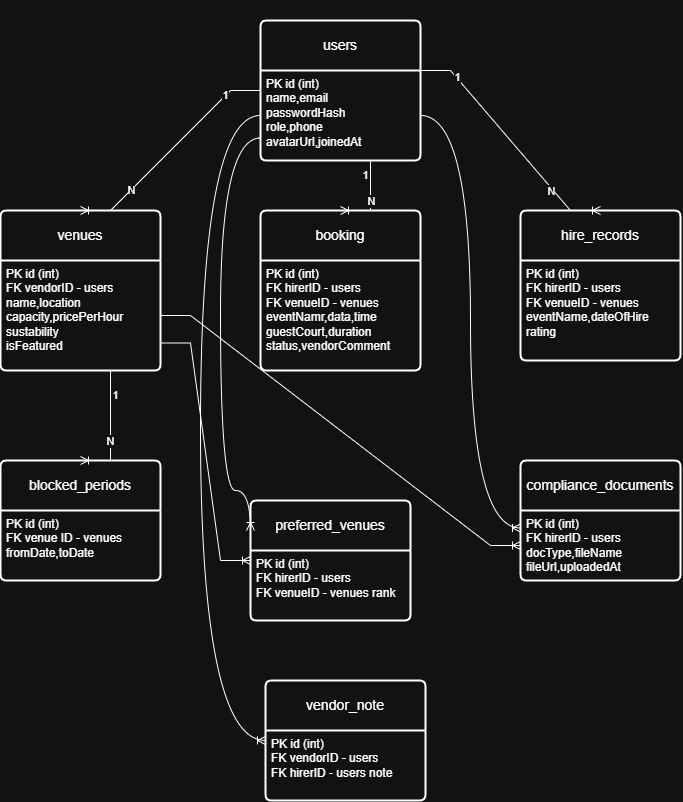

The diagram above was exported from draw.io. Its source (the exported page's mxGraphModel, read from the mxfile embedded in the PNG):
<mxGraphModel dx="1717" dy="1978" grid="1" gridSize="10" guides="1" tooltips="1" connect="1" arrows="1" fold="1" page="1" pageScale="1" pageWidth="850" pageHeight="1100" math="0" shadow="0">
  <root>
    <mxCell id="0" />
    <mxCell id="1" parent="0" />
    <mxCell id="1NLKbS2K4RovnRSgpJpw-3" parent="1" style="swimlane;childLayout=stackLayout;horizontal=1;startSize=50;horizontalStack=0;rounded=1;fontSize=14;fontStyle=0;strokeWidth=2;resizeParent=0;resizeLast=1;shadow=0;dashed=0;align=center;arcSize=4;whiteSpace=wrap;html=1;" value="users" vertex="1">
      <mxGeometry height="140" width="160" x="340" y="10" as="geometry" />
    </mxCell>
    <mxCell id="1NLKbS2K4RovnRSgpJpw-4" parent="1NLKbS2K4RovnRSgpJpw-3" style="align=left;strokeColor=none;fillColor=none;spacingLeft=4;spacingRight=4;fontSize=12;verticalAlign=top;resizable=0;rotatable=0;part=1;html=1;whiteSpace=wrap;" value="PK id (int)&lt;div&gt;name,email&lt;/div&gt;&lt;div&gt;passwordHash&lt;/div&gt;&lt;div&gt;role,phone&lt;/div&gt;&lt;div&gt;avatarUrl,joinedAt&lt;/div&gt;" vertex="1">
      <mxGeometry height="90" width="160" y="50" as="geometry" />
    </mxCell>
    <mxCell id="1NLKbS2K4RovnRSgpJpw-5" parent="1" style="swimlane;childLayout=stackLayout;horizontal=1;startSize=50;horizontalStack=0;rounded=1;fontSize=14;fontStyle=0;strokeWidth=2;resizeParent=0;resizeLast=1;shadow=0;dashed=0;align=center;arcSize=4;whiteSpace=wrap;html=1;" value="venues" vertex="1">
      <mxGeometry height="160" width="160" x="80" y="200" as="geometry" />
    </mxCell>
    <mxCell id="1NLKbS2K4RovnRSgpJpw-6" parent="1NLKbS2K4RovnRSgpJpw-5" style="align=left;strokeColor=none;fillColor=none;spacingLeft=4;spacingRight=4;fontSize=12;verticalAlign=top;resizable=0;rotatable=0;part=1;html=1;whiteSpace=wrap;" value="PK id (int)&lt;div&gt;FK vendorID - users&lt;/div&gt;&lt;div&gt;name,location&lt;/div&gt;&lt;div&gt;capacity,pricePerHour&lt;/div&gt;&lt;div&gt;sustability&lt;/div&gt;&lt;div&gt;isFeatured&lt;/div&gt;" vertex="1">
      <mxGeometry height="110" width="160" y="50" as="geometry" />
    </mxCell>
    <mxCell id="1NLKbS2K4RovnRSgpJpw-15" parent="1" style="swimlane;childLayout=stackLayout;horizontal=1;startSize=50;horizontalStack=0;rounded=1;fontSize=14;fontStyle=0;strokeWidth=2;resizeParent=0;resizeLast=1;shadow=0;dashed=0;align=center;arcSize=4;whiteSpace=wrap;html=1;" value="booking" vertex="1">
      <mxGeometry height="160" width="160" x="340" y="200" as="geometry" />
    </mxCell>
    <mxCell id="1NLKbS2K4RovnRSgpJpw-16" parent="1NLKbS2K4RovnRSgpJpw-15" style="align=left;strokeColor=none;fillColor=none;spacingLeft=4;spacingRight=4;fontSize=12;verticalAlign=top;resizable=0;rotatable=0;part=1;html=1;whiteSpace=wrap;" value="PK id (int)&lt;div&gt;FK hirerID - users&lt;/div&gt;&lt;div&gt;FK venueID - venues&lt;/div&gt;&lt;div&gt;eventNamr,data,time&lt;/div&gt;&lt;div&gt;guestCourt,duration&lt;/div&gt;&lt;div&gt;status,vendorComment&lt;/div&gt;" vertex="1">
      <mxGeometry height="110" width="160" y="50" as="geometry" />
    </mxCell>
    <mxCell id="1NLKbS2K4RovnRSgpJpw-17" parent="1" style="swimlane;childLayout=stackLayout;horizontal=1;startSize=50;horizontalStack=0;rounded=1;fontSize=14;fontStyle=0;strokeWidth=2;resizeParent=0;resizeLast=1;shadow=0;dashed=0;align=center;arcSize=4;whiteSpace=wrap;html=1;" value="hire_records" vertex="1">
      <mxGeometry height="150" width="160" x="600" y="200" as="geometry" />
    </mxCell>
    <mxCell id="1NLKbS2K4RovnRSgpJpw-18" parent="1NLKbS2K4RovnRSgpJpw-17" style="align=left;strokeColor=none;fillColor=none;spacingLeft=4;spacingRight=4;fontSize=12;verticalAlign=top;resizable=0;rotatable=0;part=1;html=1;whiteSpace=wrap;" value="PK id (int)&lt;div&gt;FK hirerID - users&lt;/div&gt;&lt;div&gt;FK venueID - venues&lt;/div&gt;&lt;div&gt;eventName,dateOfHire&lt;/div&gt;&lt;div&gt;rating&lt;span style=&quot;white-space: pre;&quot;&gt;&#09;&lt;/span&gt;&lt;/div&gt;" vertex="1">
      <mxGeometry height="100" width="160" y="50" as="geometry" />
    </mxCell>
    <mxCell id="1NLKbS2K4RovnRSgpJpw-19" parent="1" style="swimlane;childLayout=stackLayout;horizontal=1;startSize=50;horizontalStack=0;rounded=1;fontSize=14;fontStyle=0;strokeWidth=2;resizeParent=0;resizeLast=1;shadow=0;dashed=0;align=center;arcSize=4;whiteSpace=wrap;html=1;" value="blocked_periods" vertex="1">
      <mxGeometry height="120" width="160" x="80" y="450" as="geometry" />
    </mxCell>
    <mxCell id="1NLKbS2K4RovnRSgpJpw-20" parent="1NLKbS2K4RovnRSgpJpw-19" style="align=left;strokeColor=none;fillColor=none;spacingLeft=4;spacingRight=4;fontSize=12;verticalAlign=top;resizable=0;rotatable=0;part=1;html=1;whiteSpace=wrap;" value="PK id (int)&lt;div&gt;FK venue ID - venues&lt;/div&gt;&lt;div&gt;fromDate,toDate&lt;/div&gt;" vertex="1">
      <mxGeometry height="70" width="160" y="50" as="geometry" />
    </mxCell>
    <mxCell id="1NLKbS2K4RovnRSgpJpw-21" parent="1" style="swimlane;childLayout=stackLayout;horizontal=1;startSize=50;horizontalStack=0;rounded=1;fontSize=14;fontStyle=0;strokeWidth=2;resizeParent=0;resizeLast=1;shadow=0;dashed=0;align=center;arcSize=4;whiteSpace=wrap;html=1;" value="preferred_venues" vertex="1">
      <mxGeometry height="120" width="160" x="330" y="490" as="geometry" />
    </mxCell>
    <mxCell id="1NLKbS2K4RovnRSgpJpw-22" parent="1NLKbS2K4RovnRSgpJpw-21" style="align=left;strokeColor=none;fillColor=none;spacingLeft=4;spacingRight=4;fontSize=12;verticalAlign=top;resizable=0;rotatable=0;part=1;html=1;whiteSpace=wrap;" value="PK id (int)&lt;div&gt;FK hirerID - users&lt;/div&gt;&lt;div&gt;FK venueID - venues rank&lt;/div&gt;" vertex="1">
      <mxGeometry height="70" width="160" y="50" as="geometry" />
    </mxCell>
    <mxCell id="1NLKbS2K4RovnRSgpJpw-23" parent="1" style="swimlane;childLayout=stackLayout;horizontal=1;startSize=50;horizontalStack=0;rounded=1;fontSize=14;fontStyle=0;strokeWidth=2;resizeParent=0;resizeLast=1;shadow=0;dashed=0;align=center;arcSize=4;whiteSpace=wrap;html=1;" value="compliance_documents" vertex="1">
      <mxGeometry height="120" width="160" x="600" y="450" as="geometry" />
    </mxCell>
    <mxCell id="1NLKbS2K4RovnRSgpJpw-24" parent="1NLKbS2K4RovnRSgpJpw-23" style="align=left;strokeColor=none;fillColor=none;spacingLeft=4;spacingRight=4;fontSize=12;verticalAlign=top;resizable=0;rotatable=0;part=1;html=1;whiteSpace=wrap;" value="PK id (int)&lt;div&gt;FK hirerID - users&lt;/div&gt;&lt;div&gt;docType,fileName&lt;/div&gt;&lt;div&gt;fileUrl,uploadedAt&lt;/div&gt;" vertex="1">
      <mxGeometry height="70" width="160" y="50" as="geometry" />
    </mxCell>
    <mxCell id="1NLKbS2K4RovnRSgpJpw-25" parent="1" style="swimlane;childLayout=stackLayout;horizontal=1;startSize=50;horizontalStack=0;rounded=1;fontSize=14;fontStyle=0;strokeWidth=2;resizeParent=0;resizeLast=1;shadow=0;dashed=0;align=center;arcSize=4;whiteSpace=wrap;html=1;" value="vendor_note" vertex="1">
      <mxGeometry height="120" width="160" x="345" y="670" as="geometry" />
    </mxCell>
    <mxCell id="1NLKbS2K4RovnRSgpJpw-26" parent="1NLKbS2K4RovnRSgpJpw-25" style="align=left;strokeColor=none;fillColor=none;spacingLeft=4;spacingRight=4;fontSize=12;verticalAlign=top;resizable=0;rotatable=0;part=1;html=1;whiteSpace=wrap;" value="PK id (int)&lt;div&gt;FK vendorID - users&lt;/div&gt;&lt;div&gt;FK hirerID - users note&lt;/div&gt;" vertex="1">
      <mxGeometry height="70" width="160" y="50" as="geometry" />
    </mxCell>
    <mxCell id="1NLKbS2K4RovnRSgpJpw-27" edge="1" parent="1" source="1NLKbS2K4RovnRSgpJpw-3" style="edgeStyle=entityRelationEdgeStyle;fontSize=12;html=1;endArrow=ERoneToMany;rounded=0;exitX=0;exitY=0.5;exitDx=0;exitDy=0;entryX=0.5;entryY=0;entryDx=0;entryDy=0;" target="1NLKbS2K4RovnRSgpJpw-5" value="">
      <mxGeometry height="100" relative="1" width="100" as="geometry">
        <mxPoint x="120" y="150" as="sourcePoint" />
        <mxPoint x="220" y="50" as="targetPoint" />
      </mxGeometry>
    </mxCell>
    <mxCell id="1NLKbS2K4RovnRSgpJpw-35" connectable="0" parent="1NLKbS2K4RovnRSgpJpw-27" style="edgeLabel;html=1;align=center;verticalAlign=middle;resizable=0;points=[];" value="N" vertex="1">
      <mxGeometry relative="1" x="0.2795" y="-3" as="geometry">
        <mxPoint x="-15" y="19" as="offset" />
      </mxGeometry>
    </mxCell>
    <mxCell id="1NLKbS2K4RovnRSgpJpw-28" edge="1" parent="1" source="1NLKbS2K4RovnRSgpJpw-4" style="edgeStyle=entityRelationEdgeStyle;fontSize=12;html=1;endArrow=ERoneToMany;rounded=0;exitX=0.5;exitY=1;exitDx=0;exitDy=0;entryX=0.5;entryY=0;entryDx=0;entryDy=0;" target="1NLKbS2K4RovnRSgpJpw-15" value="">
      <mxGeometry height="100" relative="1" width="100" as="geometry">
        <mxPoint x="340" y="290" as="sourcePoint" />
        <mxPoint x="440" y="190" as="targetPoint" />
      </mxGeometry>
    </mxCell>
    <mxCell id="1NLKbS2K4RovnRSgpJpw-29" edge="1" parent="1" source="1NLKbS2K4RovnRSgpJpw-4" style="edgeStyle=entityRelationEdgeStyle;fontSize=12;html=1;endArrow=ERoneToMany;rounded=0;exitX=1;exitY=0;exitDx=0;exitDy=0;entryX=0.5;entryY=0;entryDx=0;entryDy=0;" target="1NLKbS2K4RovnRSgpJpw-17" value="">
      <mxGeometry height="100" relative="1" width="100" as="geometry">
        <mxPoint x="460" y="170" as="sourcePoint" />
        <mxPoint x="460" y="210" as="targetPoint" />
      </mxGeometry>
    </mxCell>
    <mxCell id="1NLKbS2K4RovnRSgpJpw-38" connectable="0" parent="1NLKbS2K4RovnRSgpJpw-29" style="edgeLabel;html=1;align=center;verticalAlign=middle;resizable=0;points=[];" value="1" vertex="1">
      <mxGeometry relative="1" x="-0.6867" y="1" as="geometry">
        <mxPoint as="offset" />
      </mxGeometry>
    </mxCell>
    <mxCell id="1NLKbS2K4RovnRSgpJpw-34" edge="1" parent="1" source="1NLKbS2K4RovnRSgpJpw-6" style="edgeStyle=entityRelationEdgeStyle;fontSize=12;html=1;endArrow=ERoneToMany;rounded=0;exitX=0.5;exitY=1;exitDx=0;exitDy=0;entryX=0.5;entryY=0;entryDx=0;entryDy=0;" target="1NLKbS2K4RovnRSgpJpw-19" value="">
      <mxGeometry height="100" relative="1" width="100" as="geometry">
        <mxPoint x="320" y="610" as="sourcePoint" />
        <mxPoint x="420" y="510" as="targetPoint" />
      </mxGeometry>
    </mxCell>
    <mxCell id="1NLKbS2K4RovnRSgpJpw-42" connectable="0" parent="1NLKbS2K4RovnRSgpJpw-34" style="edgeLabel;html=1;align=center;verticalAlign=middle;resizable=0;points=[];" value="N" vertex="1">
      <mxGeometry relative="1" x="0.3307" y="-1" as="geometry">
        <mxPoint as="offset" />
      </mxGeometry>
    </mxCell>
    <mxCell id="1NLKbS2K4RovnRSgpJpw-36" connectable="0" parent="1" style="edgeLabel;html=1;align=center;verticalAlign=middle;resizable=0;points=[];" value="N" vertex="1">
      <mxGeometry x="200" y="170" as="geometry">
        <mxPoint x="250" y="20" as="offset" />
      </mxGeometry>
    </mxCell>
    <mxCell id="1NLKbS2K4RovnRSgpJpw-37" connectable="0" parent="1" style="edgeLabel;html=1;align=center;verticalAlign=middle;resizable=0;points=[];" value="N" vertex="1">
      <mxGeometry x="380" y="160" as="geometry">
        <mxPoint x="250" y="20" as="offset" />
      </mxGeometry>
    </mxCell>
    <mxCell id="1NLKbS2K4RovnRSgpJpw-39" connectable="0" parent="1" style="edgeLabel;html=1;align=center;verticalAlign=middle;resizable=0;points=[];" value="1" vertex="1">
      <mxGeometry x="530" y="70" as="geometry">
        <mxPoint x="-86" y="94" as="offset" />
      </mxGeometry>
    </mxCell>
    <mxCell id="1NLKbS2K4RovnRSgpJpw-40" connectable="0" parent="1" style="edgeLabel;html=1;align=center;verticalAlign=middle;resizable=0;points=[];" value="1" vertex="1">
      <mxGeometry x="390" y="-10" as="geometry">
        <mxPoint x="-86" y="94" as="offset" />
      </mxGeometry>
    </mxCell>
    <mxCell id="1NLKbS2K4RovnRSgpJpw-41" connectable="0" parent="1" style="edgeLabel;html=1;align=center;verticalAlign=middle;resizable=0;points=[];" value="1" vertex="1">
      <mxGeometry x="280" y="290" as="geometry">
        <mxPoint x="-86" y="94" as="offset" />
      </mxGeometry>
    </mxCell>
    <mxCell id="1NLKbS2K4RovnRSgpJpw-43" edge="1" parent="1" source="1NLKbS2K4RovnRSgpJpw-4" style="edgeStyle=orthogonalEdgeStyle;fontSize=12;html=1;endArrow=ERoneToMany;rounded=0;entryX=0;entryY=0.25;entryDx=0;entryDy=0;curved=1;exitX=0;exitY=0.75;exitDx=0;exitDy=0;" target="1NLKbS2K4RovnRSgpJpw-21" value="">
      <mxGeometry height="100" relative="1" width="100" as="geometry">
        <Array as="points">
          <mxPoint x="300" y="128" />
          <mxPoint x="300" y="480" />
        </Array>
        <mxPoint x="340" y="120" as="sourcePoint" />
        <mxPoint x="310" y="547.5" as="targetPoint" />
      </mxGeometry>
    </mxCell>
    <mxCell id="1NLKbS2K4RovnRSgpJpw-44" edge="1" parent="1" source="1NLKbS2K4RovnRSgpJpw-4" style="edgeStyle=orthogonalEdgeStyle;fontSize=12;html=1;endArrow=ERoneToMany;rounded=0;entryX=0;entryY=0.5;entryDx=0;entryDy=0;curved=1;exitX=0;exitY=0.5;exitDx=0;exitDy=0;" target="1NLKbS2K4RovnRSgpJpw-25" value="">
      <mxGeometry height="100" relative="1" width="100" as="geometry">
        <Array as="points">
          <mxPoint x="280" y="105" />
          <mxPoint x="280" y="730" />
        </Array>
        <mxPoint x="340" y="430" as="sourcePoint" />
        <mxPoint x="340" y="782" as="targetPoint" />
      </mxGeometry>
    </mxCell>
    <mxCell id="1NLKbS2K4RovnRSgpJpw-45" edge="1" parent="1" source="1NLKbS2K4RovnRSgpJpw-4" style="edgeStyle=orthogonalEdgeStyle;fontSize=12;html=1;endArrow=ERoneToMany;rounded=0;entryX=0;entryY=0.25;entryDx=0;entryDy=0;curved=1;exitX=1;exitY=0.5;exitDx=0;exitDy=0;" target="1NLKbS2K4RovnRSgpJpw-24" value="">
      <mxGeometry height="100" relative="1" width="100" as="geometry">
        <Array as="points">
          <mxPoint x="550" y="105" />
          <mxPoint x="550" y="518" />
        </Array>
        <mxPoint x="570" y="160" as="sourcePoint" />
        <mxPoint x="570" y="512" as="targetPoint" />
      </mxGeometry>
    </mxCell>
    <mxCell id="1NLKbS2K4RovnRSgpJpw-46" edge="1" parent="1" source="1NLKbS2K4RovnRSgpJpw-6" style="edgeStyle=entityRelationEdgeStyle;fontSize=12;html=1;endArrow=ERoneToMany;rounded=0;exitX=1;exitY=0.75;exitDx=0;exitDy=0;entryX=0;entryY=0.5;entryDx=0;entryDy=0;" target="1NLKbS2K4RovnRSgpJpw-21" value="">
      <mxGeometry height="100" relative="1" width="100" as="geometry">
        <mxPoint x="320" y="240" as="sourcePoint" />
        <mxPoint x="420" y="140" as="targetPoint" />
      </mxGeometry>
    </mxCell>
    <mxCell id="1NLKbS2K4RovnRSgpJpw-47" edge="1" parent="1" source="1NLKbS2K4RovnRSgpJpw-6" style="edgeStyle=entityRelationEdgeStyle;fontSize=12;html=1;endArrow=ERoneToMany;rounded=0;exitX=1;exitY=0.5;exitDx=0;exitDy=0;entryX=0;entryY=0.5;entryDx=0;entryDy=0;" target="1NLKbS2K4RovnRSgpJpw-24" value="">
      <mxGeometry height="100" relative="1" width="100" as="geometry">
        <mxPoint x="320" y="410" as="sourcePoint" />
        <mxPoint x="420" y="310" as="targetPoint" />
      </mxGeometry>
    </mxCell>
  </root>
</mxGraphModel>